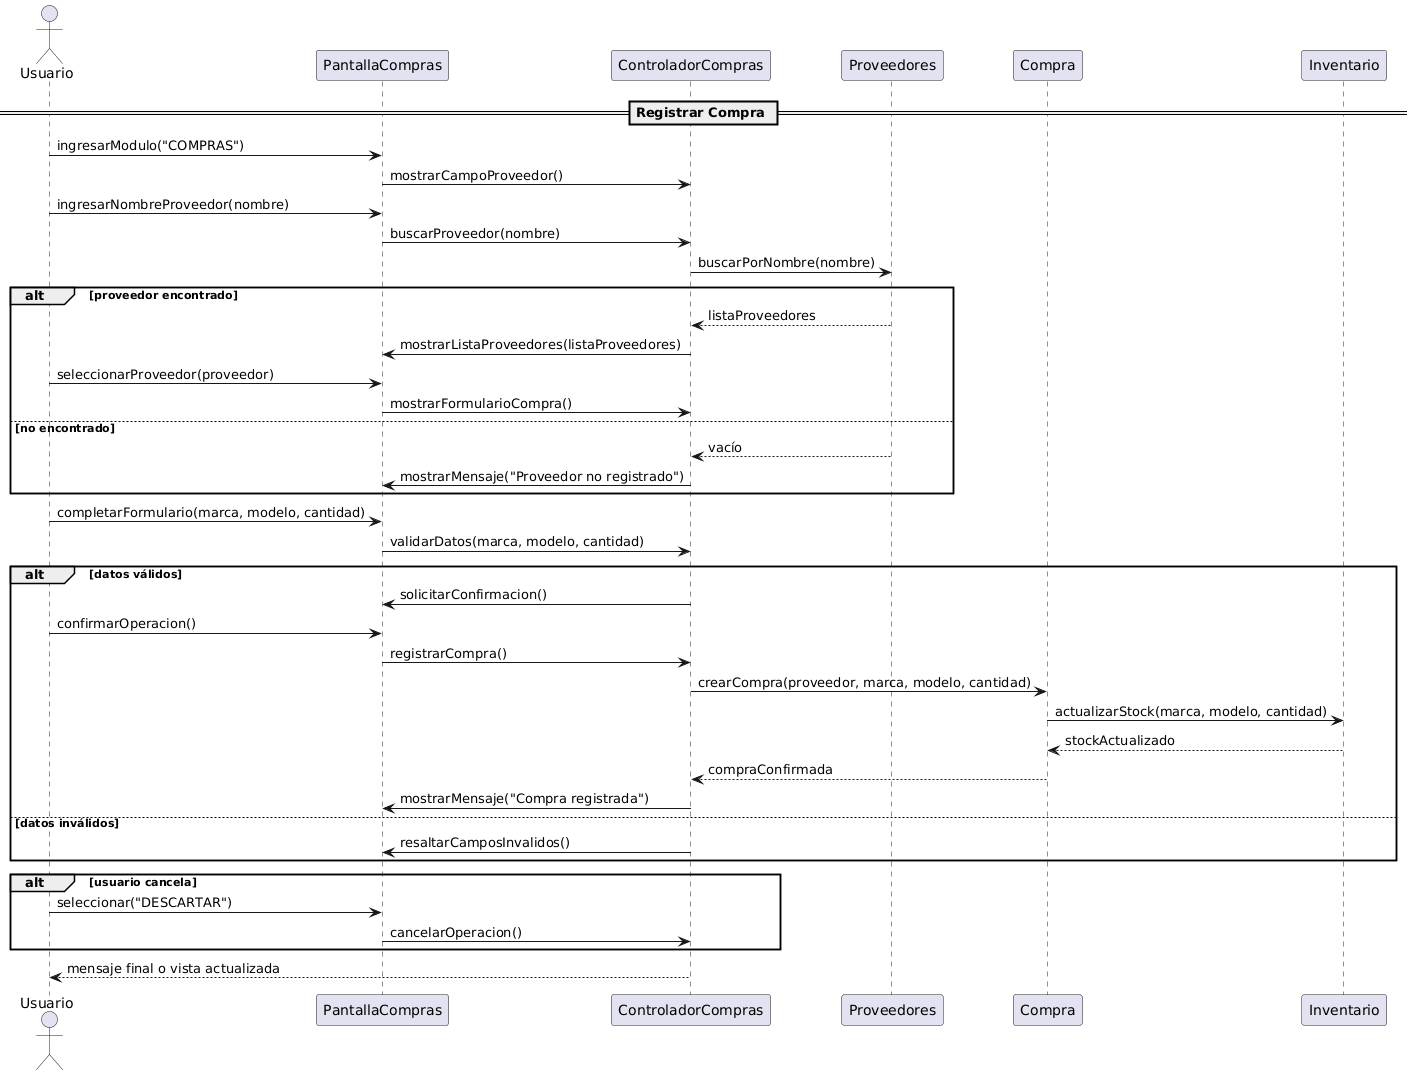

The diagram above was rendered by PlantUML. Its source (embedded in the PNG):
@startuml
actor Usuario

== Registrar Compra ==

Usuario -> PantallaCompras : ingresarModulo("COMPRAS")
PantallaCompras -> ControladorCompras : mostrarCampoProveedor()

Usuario -> PantallaCompras : ingresarNombreProveedor(nombre)
PantallaCompras -> ControladorCompras : buscarProveedor(nombre)

ControladorCompras -> Proveedores : buscarPorNombre(nombre)
alt proveedor encontrado
    Proveedores --> ControladorCompras : listaProveedores
    ControladorCompras -> PantallaCompras : mostrarListaProveedores(listaProveedores)
    Usuario -> PantallaCompras : seleccionarProveedor(proveedor)
    PantallaCompras -> ControladorCompras : mostrarFormularioCompra()
else no encontrado
    Proveedores --> ControladorCompras : vacío
    ControladorCompras -> PantallaCompras : mostrarMensaje("Proveedor no registrado")
end

Usuario -> PantallaCompras : completarFormulario(marca, modelo, cantidad)
PantallaCompras -> ControladorCompras : validarDatos(marca, modelo, cantidad)

alt datos válidos
    ControladorCompras -> PantallaCompras : solicitarConfirmacion()
    Usuario -> PantallaCompras : confirmarOperacion()
    PantallaCompras -> ControladorCompras : registrarCompra()
    ControladorCompras -> Compra : crearCompra(proveedor, marca, modelo, cantidad)
    Compra -> Inventario : actualizarStock(marca, modelo, cantidad)
    Inventario --> Compra : stockActualizado
    Compra --> ControladorCompras : compraConfirmada
    ControladorCompras -> PantallaCompras : mostrarMensaje("Compra registrada")
else datos inválidos
    ControladorCompras -> PantallaCompras : resaltarCamposInvalidos()
end

alt usuario cancela
    Usuario -> PantallaCompras : seleccionar("DESCARTAR")
    PantallaCompras -> ControladorCompras : cancelarOperacion()
end

ControladorCompras --> Usuario : mensaje final o vista actualizada
@enduml